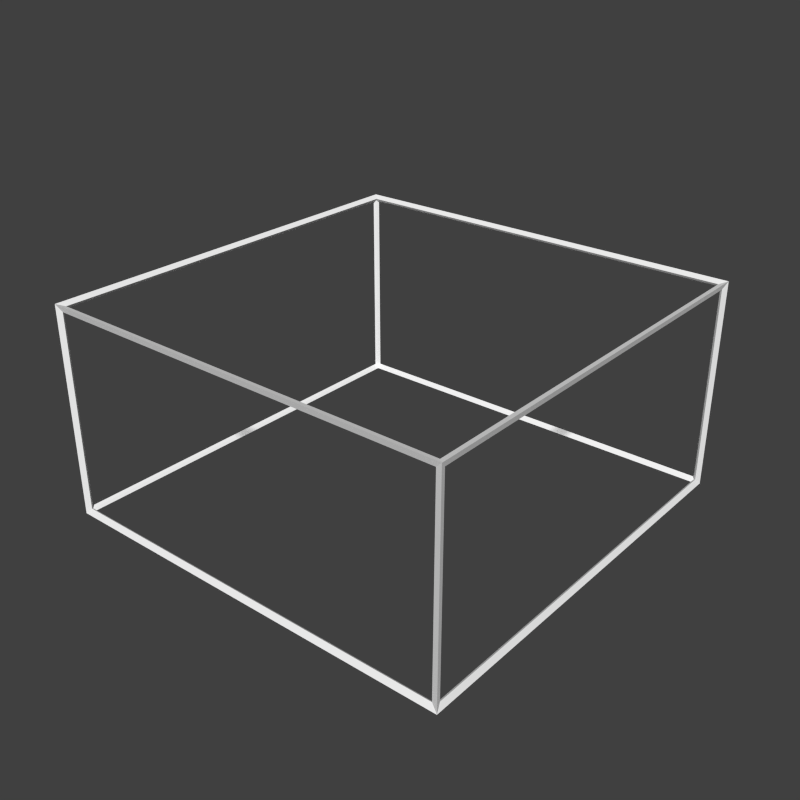 # Source: halfCube.blend  (saved by Blender 2.71.0; exported with 4.5.12 LTS)
import bpy
from mathutils import Matrix  # noqa: F401  (used for matrix-valued properties, if any)

bpy.ops.wm.read_factory_settings(use_empty=True)
scene = bpy.context.scene
scene.name = 'Scene'

# ---- collections
col_collection_1 = bpy.data.collections.new('Collection 1'); scene.collection.children.link(col_collection_1)

# ---- materials (node trees are filled in below, after node groups)
mat_material = bpy.data.materials.new('Material')
mat_material.alpha_threshold = 0.0
mat_material.use_transparent_shadow = False
mat_material.preview_render_type = 'CUBE'
mat_material.diffuse_color = (1.0, 1.0, 1.0, 1.0)
mat_material.roughness = 0.5
mat_material.specular_intensity = 0.0
mat_material.line_color = (0.0, 0.0, 0.0, 1.0)
mat_material_001 = bpy.data.materials.new('Material.001')
mat_material_001.alpha_threshold = 0.0
mat_material_001.use_transparent_shadow = False
mat_material_001.preview_render_type = 'CUBE'
mat_material_001.diffuse_color = (1.0, 1.0, 1.0, 1.0)
mat_material_001.roughness = 0.5
mat_material_001.specular_intensity = 0.0
mat_material_001.line_color = (0.0, 0.0, 0.0, 1.0)

# ---- material node trees

# ---- world
world_world = bpy.data.worlds.new('World'); scene.world = world_world
world_world.color = (0.05088, 0.05088, 0.05088)
world_world.use_sun_shadow = False
world_world.sun_shadow_jitter_overblur = 0.0
world_world.cycles.sampling_method = 'MANUAL'
world_world.cycles.sample_map_resolution = 256

# ---- meshes
me_cube = bpy.data.meshes.new('Cube')
me_cube.from_pydata([(0.5, 0.5, -0.5), (0.5, -0.5, -0.5), (-0.5, -0.5, -0.5), (-0.5, 0.5, -0.5), (0.5, 0.5, 0.0), (0.5, -0.5, 0.0), (-0.5, -0.5, 0.0), (-0.5, 0.5, 0.0)], [], [(0, 1, 2, 3), (4, 7, 6, 5), (0, 4, 5, 1), (1, 5, 6, 2), (2, 6, 7, 3), (4, 0, 3, 7)])
_uv = me_cube.uv_layers.new(name='UVMap')
_uv.uv.foreach_set('vector', [0.9999, 9.96e-05, 9.96e-05, 0.0001006, 0.0001005, 0.9999, 0.9999, 0.9999, 0.9999, 9.93e-05, 0.9999, 0.9999, 0.0001011, 0.9999, 9.948e-05, 0.0001011, 0.9999, 7.07e-05, 0.9999, 0.5, 7.07e-05, 0.5, 7.106e-05, 7.07e-05, 0.9999, 7.07e-05, 0.9999, 0.5, 7.07e-05, 0.5, 7.097e-05, 7.073e-05, 0.9999, 7.069e-05, 0.9999, 0.5, 7.069e-05, 0.5, 7.069e-05, 7.075e-05, 7.069e-05, 0.5, 7.069e-05, 7.099e-05, 0.9999, 7.069e-05, 0.9999, 0.5])
me_cube.materials.append(mat_material)
me_cube.use_remesh_preserve_volume = False
me_cube.use_remesh_preserve_attributes = False
me_cube.use_mirror_vertex_groups = False
me_cube.update()
me_cube_001 = bpy.data.meshes.new('Cube.001')
me_cube_001.from_pydata([(0.4942, 0.4942, -0.4942), (0.5058, 0.5058, -0.5058), (0.4942, -0.4942, -0.4942), (0.5058, -0.5058, -0.5058), (-0.4942, -0.4942, -0.4942), (-0.5058, -0.5058, -0.5058), (-0.4942, 0.4942, -0.4942), (-0.5058, 0.5058, -0.5058), (0.4942, 0.4942, -0.005773), (0.5058, 0.5058, 0.005773), (0.4942, -0.4942, -0.005773), (0.5058, -0.5058, 0.005773), (-0.4942, -0.4942, -0.005773), (-0.5058, -0.5058, 0.005773), (-0.4942, 0.4942, -0.005773), (-0.5058, 0.5058, 0.005773), (0.49, 0.49, -0.5), (0.49, -0.49, -0.5), (-0.49, -0.49, -0.5), (-0.49, 0.49, -0.5), (0.49, 0.49, 0.0), (-0.49, 0.49, 0.0), (-0.49, -0.49, 0.0), (0.49, -0.49, 0.0), (0.5, 0.49, -0.49), (0.5, 0.49, -0.01), (0.5, -0.49, -0.01), (0.5, -0.49, -0.49), (0.49, -0.5, -0.49), (0.49, -0.5, -0.01), (-0.49, -0.5, -0.01), (-0.49, -0.5, -0.49), (-0.5, -0.49, -0.49), (-0.5, -0.49, -0.01), (-0.5, 0.49, -0.01), (-0.5, 0.49, -0.49), (0.49, 0.5, -0.01), (0.49, 0.5, -0.49), (-0.49, 0.5, -0.49), (-0.49, 0.5, -0.01)], [], [(16, 17, 2, 0), (17, 16, 1, 3), (17, 18, 4, 2), (18, 17, 3, 5), (18, 19, 6, 4), (19, 18, 5, 7), (19, 16, 0, 6), (16, 19, 7, 1), (20, 21, 14, 8), (21, 20, 9, 15), (21, 22, 12, 14), (22, 21, 15, 13), (22, 23, 10, 12), (23, 22, 13, 11), (23, 20, 8, 10), (20, 23, 11, 9), (24, 25, 8, 0), (25, 24, 1, 9), (25, 26, 10, 8), (26, 25, 9, 11), (26, 27, 2, 10), (27, 26, 11, 3), (27, 24, 0, 2), (24, 27, 3, 1), (28, 29, 10, 2), (29, 28, 3, 11), (29, 30, 12, 10), (30, 29, 11, 13), (30, 31, 4, 12), (31, 30, 13, 5), (31, 28, 2, 4), (28, 31, 5, 3), (32, 33, 12, 4), (33, 32, 5, 13), (33, 34, 14, 12), (34, 33, 13, 15), (34, 35, 6, 14), (35, 34, 15, 7), (35, 32, 4, 6), (32, 35, 7, 5), (36, 37, 0, 8), (37, 36, 9, 1), (37, 38, 6, 0), (38, 37, 1, 7), (38, 39, 14, 6), (39, 38, 7, 15), (39, 36, 8, 14), (36, 39, 15, 9)])
_uv = me_cube_001.uv_layers.new(name='UVMap')
_uv.uv.foreach_set('vector', [0.9999, 9.998e-05, 0.9999, 0.9999, 0.9999, 0.9999, 0.9999, 9.998e-05, 0.9999, 0.9999, 0.9999, 9.998e-05, 0.9999, 9.998e-05, 0.9999, 0.9999, 0.9999, 0.9999, 0.0001001, 0.9999, 0.0001001, 0.9999, 0.9999, 0.9999, 0.0001001, 0.9999, 0.9999, 0.9999, 0.9999, 0.9999, 0.0001001, 0.9999, 0.0001001, 0.9999, 9.998e-05, 9.998e-05, 9.998e-05, 9.998e-05, 0.0001001, 0.9999, 9.998e-05, 9.998e-05, 0.0001001, 0.9999, 0.0001001, 0.9999, 9.998e-05, 9.998e-05, 9.998e-05, 9.998e-05, 0.9999, 9.998e-05, 0.9999, 9.998e-05, 9.998e-05, 9.998e-05, 0.9999, 9.998e-05, 9.998e-05, 9.998e-05, 9.998e-05, 9.998e-05, 0.9999, 9.998e-05, 0.9999, 0.9999, 0.0001002, 0.9999, 0.0001002, 0.9999, 0.9999, 0.9999, 0.0001002, 0.9999, 0.9999, 0.9999, 0.9999, 0.9999, 0.0001002, 0.9999, 0.0001002, 0.9999, 9.998e-05, 0.0001004, 9.998e-05, 0.0001004, 0.0001002, 0.9999, 9.998e-05, 0.0001004, 0.0001002, 0.9999, 0.0001002, 0.9999, 9.998e-05, 0.0001004, 9.998e-05, 0.0001004, 0.9999, 9.998e-05, 0.9999, 9.998e-05, 9.998e-05, 0.0001004, 0.9999, 9.998e-05, 9.998e-05, 0.0001004, 9.998e-05, 0.0001004, 0.9999, 9.998e-05, 0.9999, 9.998e-05, 0.9999, 0.9999, 0.9999, 0.9999, 0.9999, 9.998e-05, 0.9999, 0.9999, 0.9999, 9.998e-05, 0.9999, 9.998e-05, 0.9999, 0.9999, 0.9999, 7.07e-05, 0.9999, 0.5, 0.9999, 0.5, 0.9999, 7.07e-05, 0.9999, 0.5, 0.9999, 7.07e-05, 0.9999, 7.07e-05, 0.9999, 0.5, 0.9999, 0.5, 7.07e-05, 0.5, 7.07e-05, 0.5, 0.9999, 0.5, 7.07e-05, 0.5, 0.9999, 0.5, 0.9999, 0.5, 7.07e-05, 0.5, 7.07e-05, 0.5, 7.106e-05, 7.07e-05, 7.106e-05, 7.07e-05, 7.07e-05, 0.5, 7.106e-05, 7.07e-05, 7.07e-05, 0.5, 7.07e-05, 0.5, 7.106e-05, 7.07e-05, 7.106e-05, 7.07e-05, 0.9999, 7.07e-05, 0.9999, 7.07e-05, 7.106e-05, 7.07e-05, 0.9999, 7.07e-05, 7.106e-05, 7.07e-05, 7.106e-05, 7.07e-05, 0.9999, 7.07e-05, 0.9999, 7.07e-05, 0.9999, 0.5, 0.9999, 0.5, 0.9999, 7.07e-05, 0.9999, 0.5, 0.9999, 7.07e-05, 0.9999, 7.07e-05, 0.9999, 0.5, 0.9999, 0.5, 7.07e-05, 0.5, 7.07e-05, 0.5, 0.9999, 0.5, 7.07e-05, 0.5, 0.9999, 0.5, 0.9999, 0.5, 7.07e-05, 0.5, 7.07e-05, 0.5, 7.097e-05, 7.073e-05, 7.097e-05, 7.073e-05, 7.07e-05, 0.5, 7.097e-05, 7.073e-05, 7.07e-05, 0.5, 7.07e-05, 0.5, 7.097e-05, 7.073e-05, 7.097e-05, 7.073e-05, 0.9999, 7.07e-05, 0.9999, 7.07e-05, 7.097e-05, 7.073e-05, 0.9999, 7.07e-05, 7.097e-05, 7.073e-05, 7.097e-05, 7.073e-05, 0.9999, 7.07e-05, 7.07e-05, 0.5, 7.082e-05, 7.07e-05, 7.082e-05, 7.07e-05, 7.07e-05, 0.5, 7.082e-05, 7.07e-05, 7.07e-05, 0.5, 7.07e-05, 0.5, 7.082e-05, 7.07e-05, 7.082e-05, 7.07e-05, 0.9999, 7.07e-05, 0.9999, 7.07e-05, 7.082e-05, 7.07e-05, 0.9999, 7.07e-05, 7.082e-05, 7.07e-05, 7.082e-05, 7.07e-05, 0.9999, 7.07e-05, 0.9999, 7.07e-05, 0.9999, 0.5, 0.9999, 0.5, 0.9999, 7.07e-05, 0.9999, 0.5, 0.9999, 7.07e-05, 0.9999, 7.07e-05, 0.9999, 0.5, 0.9999, 0.5, 7.07e-05, 0.5, 7.07e-05, 0.5, 0.9999, 0.5, 7.07e-05, 0.5, 0.9999, 0.5, 0.9999, 0.5, 7.07e-05, 0.5, 0.9999, 7.07e-05, 0.9999, 0.5, 0.9999, 0.5, 0.9999, 7.07e-05, 0.9999, 0.5, 0.9999, 7.07e-05, 0.9999, 7.07e-05, 0.9999, 0.5, 0.9999, 0.5, 7.094e-05, 0.5, 7.094e-05, 0.5, 0.9999, 0.5, 7.094e-05, 0.5, 0.9999, 0.5, 0.9999, 0.5, 7.094e-05, 0.5, 7.094e-05, 0.5, 7.07e-05, 7.097e-05, 7.07e-05, 7.097e-05, 7.094e-05, 0.5, 7.07e-05, 7.097e-05, 7.094e-05, 0.5, 7.094e-05, 0.5, 7.07e-05, 7.097e-05, 7.07e-05, 7.097e-05, 0.9999, 7.07e-05, 0.9999, 7.07e-05, 7.07e-05, 7.097e-05, 0.9999, 7.07e-05, 7.07e-05, 7.097e-05, 7.07e-05, 7.097e-05, 0.9999, 7.07e-05])
me_cube_001.materials.append(mat_material_001)
me_cube_001.use_remesh_preserve_volume = False
me_cube_001.use_remesh_preserve_attributes = False
me_cube_001.use_mirror_vertex_groups = False
me_cube_001.update()

# ---- objects
ob_shape = bpy.data.objects.new('Shape', me_cube)
ob_wireframe = bpy.data.objects.new('WireFrame', me_cube_001)
ob_camera = bpy.data.objects.new('Camera', None)

# ---- transforms, parenting, visibility, modifiers, constraints
ob_shape.location = (0.0, 0.0, 0.0)
ob_shape.lock_rotations_4d = False
ob_shape.empty_display_type = 'ARROWS'
ob_shape.hide_render = True
ob_shape.lineart.crease_threshold = 0.0
ob_wireframe.location = (0.0, 0.0, 0.0)
ob_wireframe.lock_rotations_4d = False
ob_wireframe.empty_display_type = 'ARROWS'
ob_wireframe.lineart.crease_threshold = 0.0
ob_camera.location = (0.0, 0.0, 0.0)

# ---- collection membership
col_collection_1.objects.link(ob_shape)
col_collection_1.objects.link(ob_wireframe)
col_collection_1.objects.link(ob_camera)

# ---- scene / render settings (as saved in the file)
scene.camera = ob_camera
scene.frame_start = 1; scene.frame_end = 250; scene.frame_set(1)
scene.render.engine = 'BLENDER_EEVEE_NEXT'
scene.render.resolution_x = 128
scene.render.resolution_y = 128
scene.render.dither_intensity = 0.0
scene.render.film_transparent = True
scene.cycles.use_denoising = False
scene.cycles.samples = 10
scene.cycles.sampling_pattern = 'TABULATED_SOBOL'
scene.cycles.light_sampling_threshold = 0.0
scene.cycles.use_adaptive_sampling = False
scene.cycles.use_light_tree = False
scene.cycles.blur_glossy = 0.0
scene.cycles.volume_bounces = 1
scene.cycles.pixel_filter_type = 'GAUSSIAN'
scene.cycles.sample_clamp_indirect = 0.0
scene.view_settings.view_transform = 'Standard'
bpy.context.view_layer.update()

# ---- added for rendering (the .blend has no active camera and no usable light): camera, sun
cam_auto = bpy.data.cameras.new('AutoCamera')
cam_auto.lens = 50.0
cam_auto.sensor_width = 36.0
cam_auto.clip_end = 1000.0
ob_auto_camera = bpy.data.objects.new('AutoCamera', cam_auto)
scene.collection.objects.link(ob_auto_camera)
ob_auto_camera.location = (1.40565, -1.68678, 0.874522)
ob_auto_camera.rotation_euler = (1.09748, -7.21219e-08, 0.694738)
scene.camera = ob_auto_camera
light_auto_sun = bpy.data.lights.new('AutoSun', 'SUN')
light_auto_sun.energy = 3.0
light_auto_sun.angle = 0.0523599
ob_auto_sun = bpy.data.objects.new('AutoSun', light_auto_sun)
scene.collection.objects.link(ob_auto_sun)
ob_auto_sun.rotation_euler = (0.872665, 0.174533, 0.523599)
bpy.context.view_layer.update()
